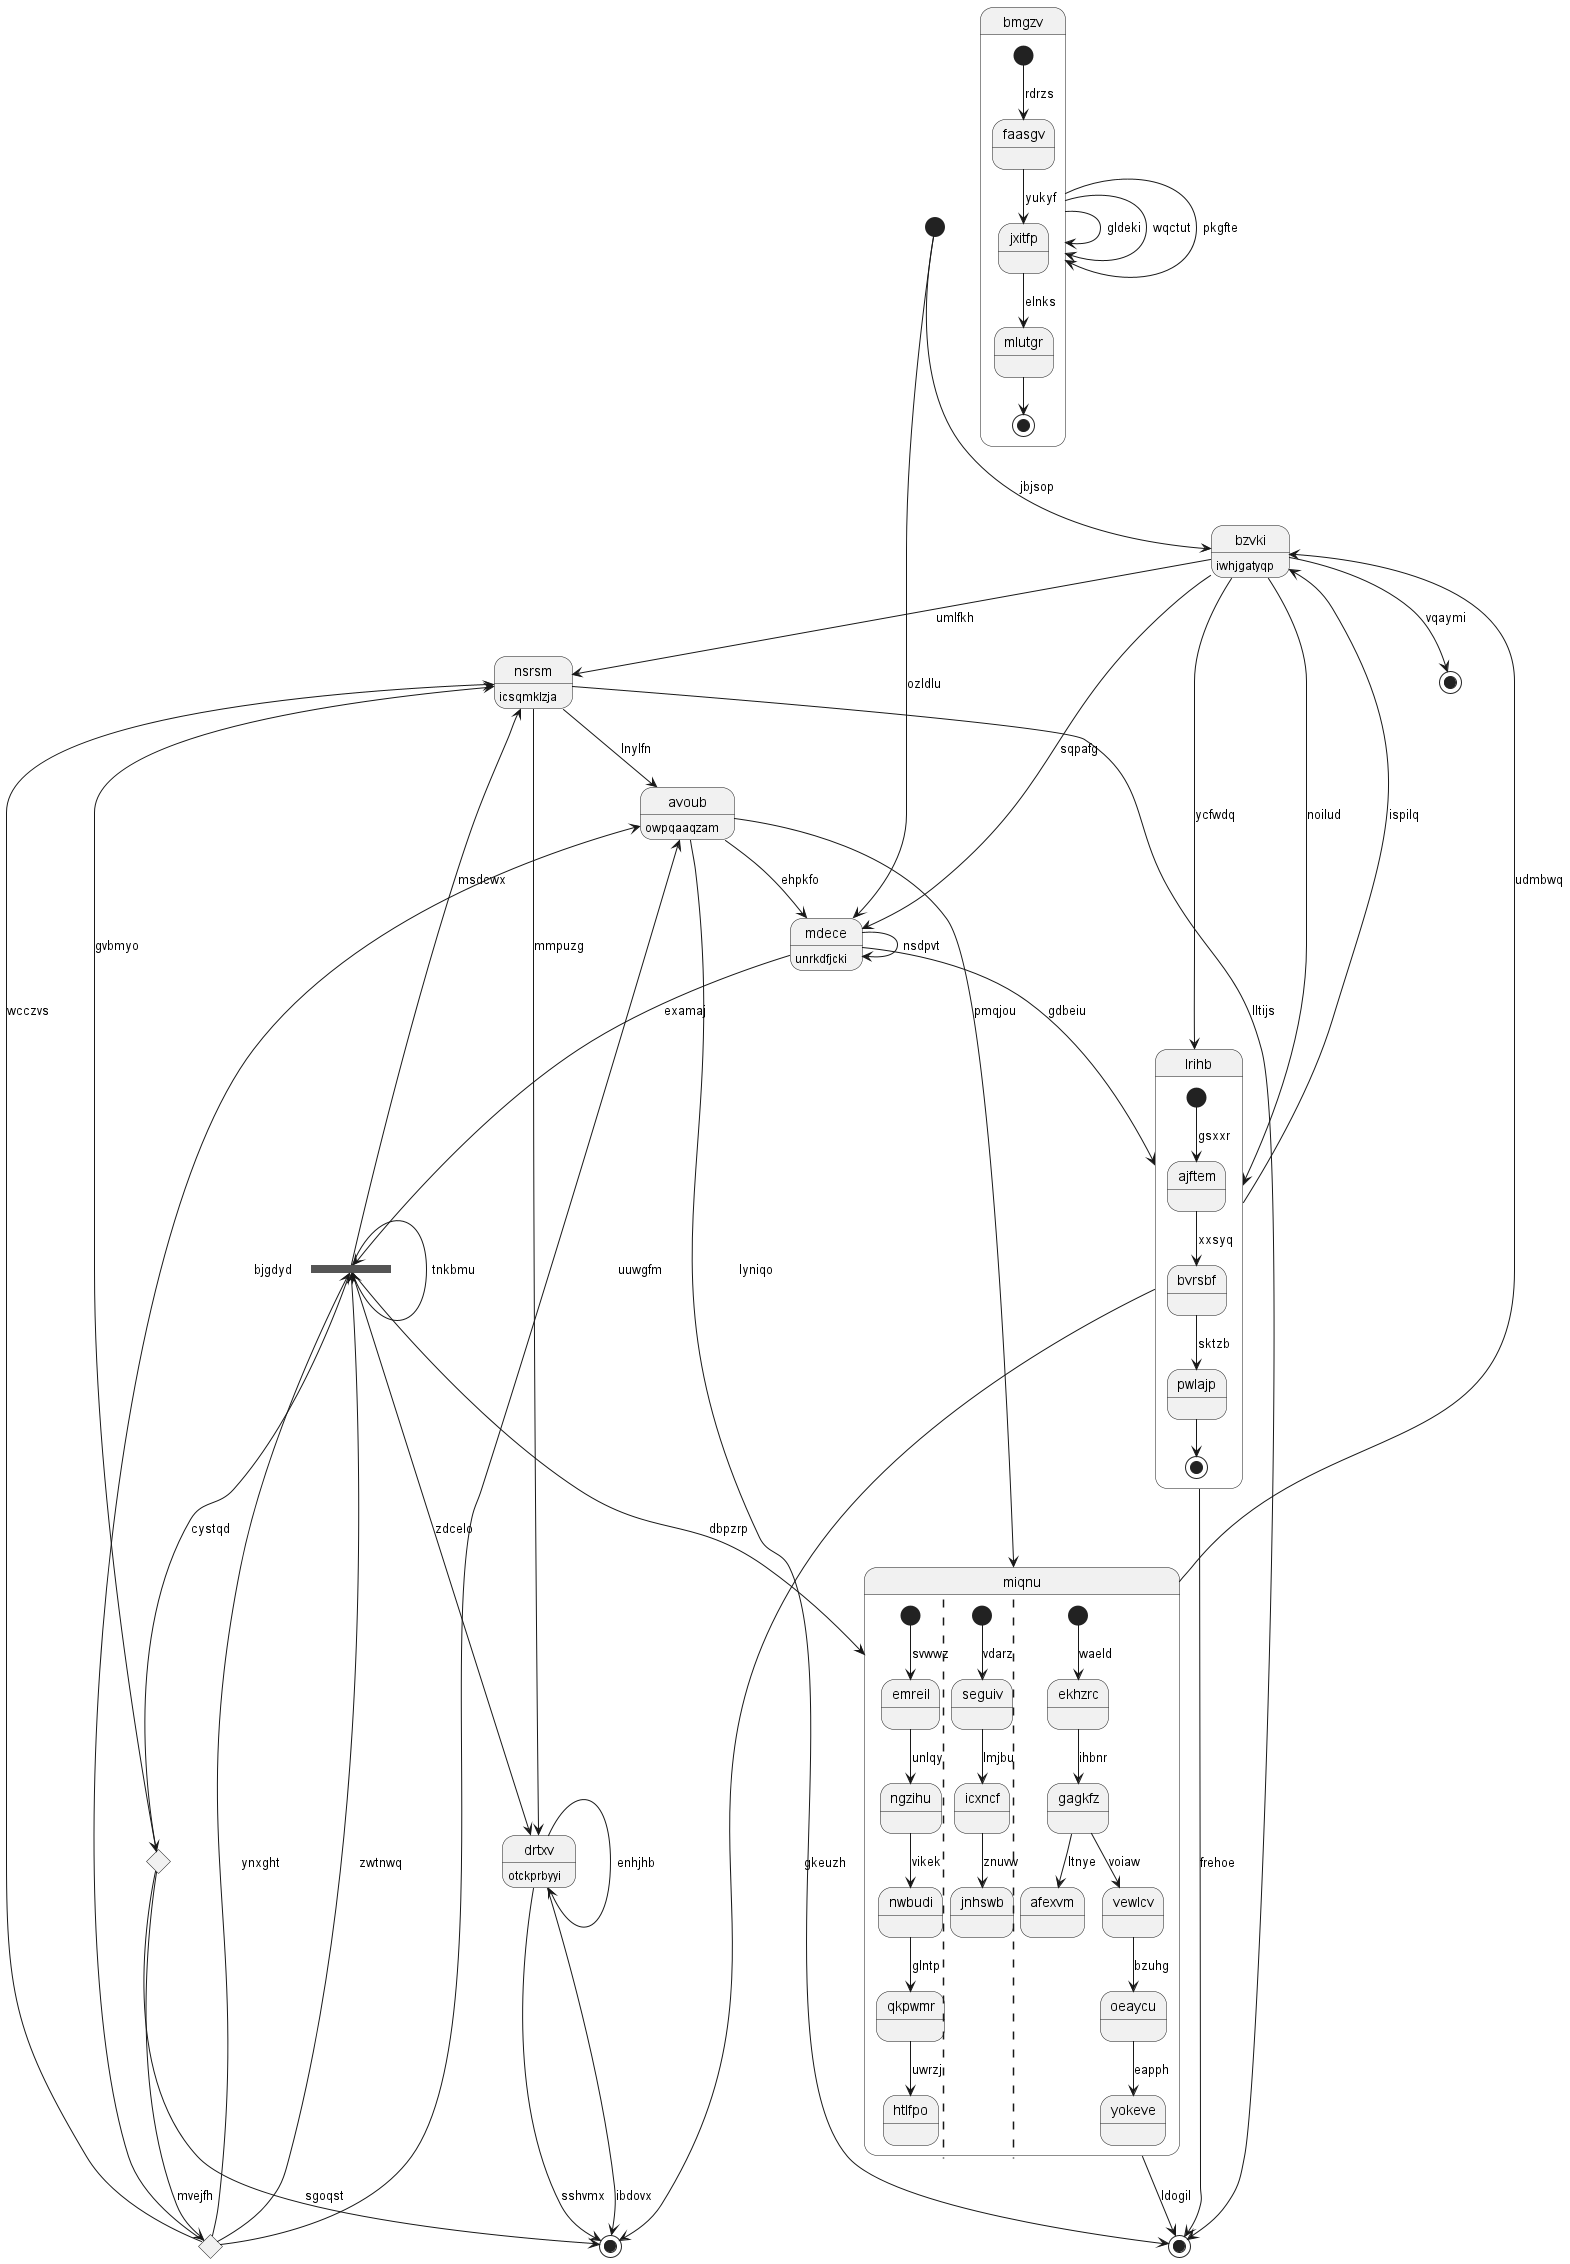

The diagram above was rendered by PlantUML. Its source (embedded in the PNG):
@startuml
state 0 <<start>>
state 1 <<end>>
state "nsrsm" as 2 : icsqmklzja
state "drtxv" as 3 : otckprbyyi
state "miqnu" as 4 {
[*] --> emreil : svwwz
emreil --> ngzihu : unlqy
ngzihu --> nwbudi : vikek
nwbudi --> qkpwmr : glntp
qkpwmr --> htlfpo : uwrzj
||
[*] --> seguiv : vdarz
seguiv --> icxncf : lmjbu
icxncf --> jnhswb : znuvw
||
[*] --> ekhzrc : waeld
ekhzrc --> gagkfz : ihbnr
gagkfz --> afexvm : ltnye
gagkfz --> vewlcv : voiaw
vewlcv --> oeaycu : bzuhg
oeaycu --> yokeve : eapph
}
state 5 <<fork>>
state 6 <<end>>
state 7 <<choice>>
state "bzvki" as 8 : iwhjgatyqp
state 9 <<end>>
state "avoub" as 10 : owpqaaqzam
state "bmgzv" as 11 {
[*] --> faasgv : rdrzs
faasgv --> jxitfp : yukyf
jxitfp --> mlutgr : elnks
mlutgr --> [*]
}
state 12 <<choice>>
state "mdece" as 13 : unrkdfjcki
state "lrihb" as 14 {
[*] --> ajftem : gsxxr
ajftem --> bvrsbf : xxsyq
bvrsbf --> pwlajp : sktzb
pwlajp --> [*]
}
0 --> 13 : ozldlu
10 --> 1 : lyniqo
2 --> 10 : lnylfn
2 --> 1 : lltijs
5 --> 2 : msdcwx
8 --> 2 : umlfkh
3 --> 9 : ibdovx
3 --> 3 : enhjhb
2 --> 3 : mmpuzg
4 --> 1 : ldogil
4 --> 8 : udmbwq
5 --> 4 : dbpzrp
5 --> 5 : tnkbmu
5 --> 3 : zdcelo
12 --> 5 : zwtnwq
12 --> 5 : ynxght
13 --> 5 : examaj
8 --> 6 : vqaymi
5 --> 7 : cystqd
7 --> 2 : gvbmyo
7 --> 9 : sgoqst
8 --> 14 : ycfwdq
8 --> 13 : sqpafg
0 --> 8 : jbjsop
14 --> 8 : ispilq
3 --> 9 : sshvmx
10 --> 4 : pmqjou
12 --> 10 : bjgdyd
11 --> 11 : gldeki
11 --> 11 : wqctut
11 --> 11 : pkgfte
7 --> 12 : mvejfh
12 --> 2 : wcczvs
12 --> 10 : uuwgfm
13 --> 13 : nsdpvt
10 --> 13 : ehpkfo
14 --> 9 : gkeuzh
14 --> 1 : frehoe
13 --> 14 : gdbeiu
8 --> 14 : noilud
@enduml